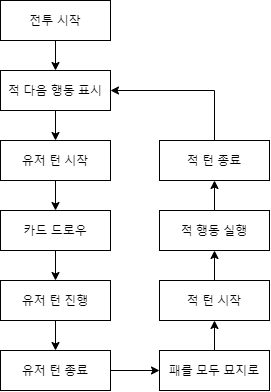

The diagram above was exported from draw.io. Its source (the exported page's mxGraphModel, read from the mxfile embedded in the PNG):
<mxGraphModel dx="640" dy="606" grid="1" gridSize="10" guides="1" tooltips="1" connect="1" arrows="1" fold="1" page="1" pageScale="1" pageWidth="827" pageHeight="1169" math="0" shadow="0">
  <root>
    <mxCell id="0" />
    <mxCell id="1" parent="0" />
    <mxCell id="TUeP7iCg0sCghEvmbtYD-3" style="edgeStyle=orthogonalEdgeStyle;rounded=0;orthogonalLoop=1;jettySize=auto;html=1;exitX=0.5;exitY=1;exitDx=0;exitDy=0;" edge="1" parent="1" source="TUeP7iCg0sCghEvmbtYD-1" target="TUeP7iCg0sCghEvmbtYD-2">
      <mxGeometry relative="1" as="geometry" />
    </mxCell>
    <mxCell id="TUeP7iCg0sCghEvmbtYD-1" value="전투 시작" style="rounded=0;whiteSpace=wrap;html=1;" vertex="1" parent="1">
      <mxGeometry x="200" y="140" width="110" height="40" as="geometry" />
    </mxCell>
    <mxCell id="TUeP7iCg0sCghEvmbtYD-5" style="edgeStyle=orthogonalEdgeStyle;rounded=0;orthogonalLoop=1;jettySize=auto;html=1;exitX=0.5;exitY=1;exitDx=0;exitDy=0;entryX=0.5;entryY=0;entryDx=0;entryDy=0;" edge="1" parent="1" source="TUeP7iCg0sCghEvmbtYD-2" target="TUeP7iCg0sCghEvmbtYD-4">
      <mxGeometry relative="1" as="geometry" />
    </mxCell>
    <mxCell id="TUeP7iCg0sCghEvmbtYD-2" value="적 다음 행동 표시" style="rounded=0;whiteSpace=wrap;html=1;" vertex="1" parent="1">
      <mxGeometry x="200" y="210" width="110" height="40" as="geometry" />
    </mxCell>
    <mxCell id="TUeP7iCg0sCghEvmbtYD-7" style="edgeStyle=orthogonalEdgeStyle;rounded=0;orthogonalLoop=1;jettySize=auto;html=1;exitX=0.5;exitY=1;exitDx=0;exitDy=0;entryX=0.5;entryY=0;entryDx=0;entryDy=0;" edge="1" parent="1" source="TUeP7iCg0sCghEvmbtYD-4" target="TUeP7iCg0sCghEvmbtYD-6">
      <mxGeometry relative="1" as="geometry" />
    </mxCell>
    <mxCell id="TUeP7iCg0sCghEvmbtYD-4" value="유저 턴 시작" style="rounded=0;whiteSpace=wrap;html=1;" vertex="1" parent="1">
      <mxGeometry x="200" y="280" width="110" height="40" as="geometry" />
    </mxCell>
    <mxCell id="TUeP7iCg0sCghEvmbtYD-9" style="edgeStyle=orthogonalEdgeStyle;rounded=0;orthogonalLoop=1;jettySize=auto;html=1;exitX=0.5;exitY=1;exitDx=0;exitDy=0;" edge="1" parent="1" source="TUeP7iCg0sCghEvmbtYD-6" target="TUeP7iCg0sCghEvmbtYD-8">
      <mxGeometry relative="1" as="geometry" />
    </mxCell>
    <mxCell id="TUeP7iCg0sCghEvmbtYD-6" value="카드 드로우" style="rounded=0;whiteSpace=wrap;html=1;" vertex="1" parent="1">
      <mxGeometry x="200" y="350" width="110" height="40" as="geometry" />
    </mxCell>
    <mxCell id="TUeP7iCg0sCghEvmbtYD-11" style="edgeStyle=orthogonalEdgeStyle;rounded=0;orthogonalLoop=1;jettySize=auto;html=1;exitX=0.5;exitY=1;exitDx=0;exitDy=0;" edge="1" parent="1" source="TUeP7iCg0sCghEvmbtYD-8" target="TUeP7iCg0sCghEvmbtYD-10">
      <mxGeometry relative="1" as="geometry" />
    </mxCell>
    <mxCell id="TUeP7iCg0sCghEvmbtYD-8" value="유저 턴 진행" style="rounded=0;whiteSpace=wrap;html=1;" vertex="1" parent="1">
      <mxGeometry x="200" y="420" width="110" height="40" as="geometry" />
    </mxCell>
    <mxCell id="TUeP7iCg0sCghEvmbtYD-13" style="edgeStyle=orthogonalEdgeStyle;rounded=0;orthogonalLoop=1;jettySize=auto;html=1;exitX=1;exitY=0.5;exitDx=0;exitDy=0;" edge="1" parent="1" source="TUeP7iCg0sCghEvmbtYD-10" target="TUeP7iCg0sCghEvmbtYD-12">
      <mxGeometry relative="1" as="geometry" />
    </mxCell>
    <mxCell id="TUeP7iCg0sCghEvmbtYD-10" value="유저 턴 종료" style="rounded=0;whiteSpace=wrap;html=1;" vertex="1" parent="1">
      <mxGeometry x="200" y="490" width="110" height="40" as="geometry" />
    </mxCell>
    <mxCell id="TUeP7iCg0sCghEvmbtYD-15" style="edgeStyle=orthogonalEdgeStyle;rounded=0;orthogonalLoop=1;jettySize=auto;html=1;exitX=0.5;exitY=0;exitDx=0;exitDy=0;entryX=0.5;entryY=1;entryDx=0;entryDy=0;" edge="1" parent="1" source="TUeP7iCg0sCghEvmbtYD-12" target="TUeP7iCg0sCghEvmbtYD-14">
      <mxGeometry relative="1" as="geometry" />
    </mxCell>
    <mxCell id="TUeP7iCg0sCghEvmbtYD-12" value="패를 모두 묘지로" style="rounded=0;whiteSpace=wrap;html=1;" vertex="1" parent="1">
      <mxGeometry x="359" y="490" width="110" height="40" as="geometry" />
    </mxCell>
    <mxCell id="TUeP7iCg0sCghEvmbtYD-17" style="edgeStyle=orthogonalEdgeStyle;rounded=0;orthogonalLoop=1;jettySize=auto;html=1;exitX=0.5;exitY=0;exitDx=0;exitDy=0;" edge="1" parent="1" source="TUeP7iCg0sCghEvmbtYD-14" target="TUeP7iCg0sCghEvmbtYD-16">
      <mxGeometry relative="1" as="geometry" />
    </mxCell>
    <mxCell id="TUeP7iCg0sCghEvmbtYD-14" value="적 턴 시작" style="rounded=0;whiteSpace=wrap;html=1;" vertex="1" parent="1">
      <mxGeometry x="359" y="420" width="110" height="40" as="geometry" />
    </mxCell>
    <mxCell id="TUeP7iCg0sCghEvmbtYD-19" style="edgeStyle=orthogonalEdgeStyle;rounded=0;orthogonalLoop=1;jettySize=auto;html=1;exitX=0.5;exitY=0;exitDx=0;exitDy=0;" edge="1" parent="1" source="TUeP7iCg0sCghEvmbtYD-16" target="TUeP7iCg0sCghEvmbtYD-18">
      <mxGeometry relative="1" as="geometry" />
    </mxCell>
    <mxCell id="TUeP7iCg0sCghEvmbtYD-16" value="적 행동 실행" style="rounded=0;whiteSpace=wrap;html=1;" vertex="1" parent="1">
      <mxGeometry x="359" y="350" width="110" height="40" as="geometry" />
    </mxCell>
    <mxCell id="TUeP7iCg0sCghEvmbtYD-20" style="edgeStyle=orthogonalEdgeStyle;rounded=0;orthogonalLoop=1;jettySize=auto;html=1;exitX=0.5;exitY=0;exitDx=0;exitDy=0;entryX=1;entryY=0.5;entryDx=0;entryDy=0;" edge="1" parent="1" source="TUeP7iCg0sCghEvmbtYD-18" target="TUeP7iCg0sCghEvmbtYD-2">
      <mxGeometry relative="1" as="geometry" />
    </mxCell>
    <mxCell id="TUeP7iCg0sCghEvmbtYD-18" value="적 턴 종료" style="rounded=0;whiteSpace=wrap;html=1;" vertex="1" parent="1">
      <mxGeometry x="359" y="280" width="110" height="40" as="geometry" />
    </mxCell>
  </root>
</mxGraphModel>